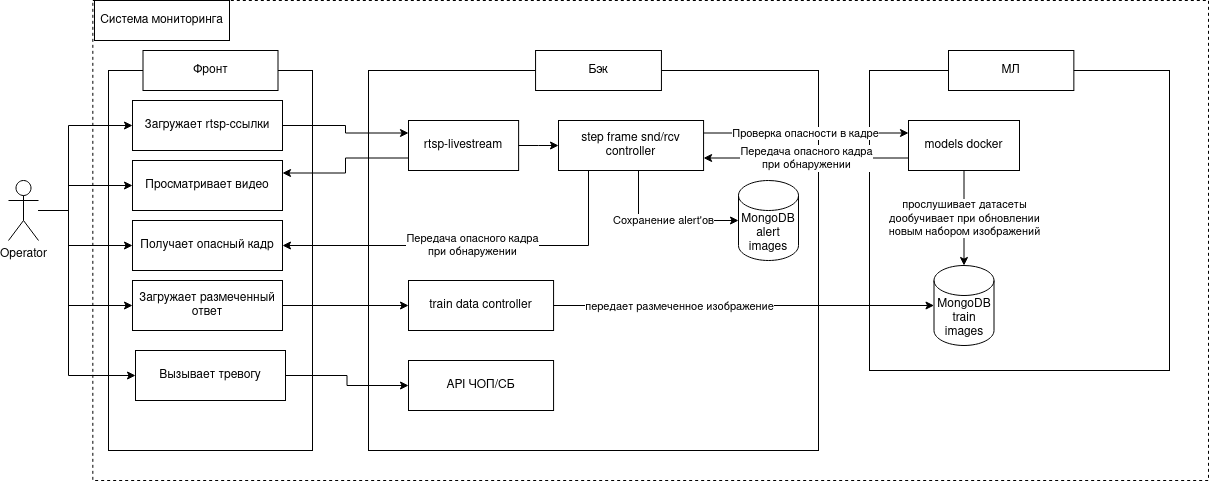

The diagram above was exported from draw.io. Its source (the exported page's mxGraphModel, read from the mxfile embedded in the PNG):
<mxGraphModel dx="832" dy="351" grid="1" gridSize="10" guides="1" tooltips="1" connect="1" arrows="1" fold="1" page="1" pageScale="1" pageWidth="850" pageHeight="1100" math="0" shadow="0">
  <root>
    <mxCell id="0" />
    <mxCell id="1" parent="0" />
    <mxCell id="4" value="" style="rounded=0;whiteSpace=wrap;html=1;dashed=1;align=center;" parent="1" vertex="1">
      <mxGeometry x="264.33" width="1115.67" height="480" as="geometry" />
    </mxCell>
    <mxCell id="2" value="Operator" style="shape=umlActor;verticalLabelPosition=bottom;verticalAlign=top;html=1;outlineConnect=0;" parent="1" vertex="1">
      <mxGeometry x="180" y="180" width="30" height="60" as="geometry" />
    </mxCell>
    <mxCell id="5" value="&lt;div align=&quot;center&quot;&gt;Система мониторинга&lt;/div&gt;" style="rounded=0;whiteSpace=wrap;html=1;" parent="1" vertex="1">
      <mxGeometry x="266" width="135" height="40" as="geometry" />
    </mxCell>
    <mxCell id="19" value="" style="group" parent="1" vertex="1" connectable="0">
      <mxGeometry x="280" y="50" width="204" height="400" as="geometry" />
    </mxCell>
    <mxCell id="17" value="" style="rounded=0;whiteSpace=wrap;html=1;" parent="19" vertex="1">
      <mxGeometry y="20" width="204" height="380" as="geometry" />
    </mxCell>
    <mxCell id="6" value="Загружает rtsp-ссылки" style="rounded=0;whiteSpace=wrap;html=1;" parent="19" vertex="1">
      <mxGeometry x="24" y="50" width="150" height="50" as="geometry" />
    </mxCell>
    <mxCell id="8" value="Получает опасный кадр" style="rounded=0;whiteSpace=wrap;html=1;" parent="19" vertex="1">
      <mxGeometry x="24" y="170" width="150" height="50" as="geometry" />
    </mxCell>
    <mxCell id="18" value="Фронт" style="rounded=0;whiteSpace=wrap;html=1;" parent="19" vertex="1">
      <mxGeometry x="34.5" width="135" height="40" as="geometry" />
    </mxCell>
    <mxCell id="9" value="Загружает размеченный ответ" style="rounded=0;whiteSpace=wrap;html=1;" parent="19" vertex="1">
      <mxGeometry x="24" y="230" width="150" height="50" as="geometry" />
    </mxCell>
    <mxCell id="7" value="Просматривает видео" style="rounded=0;whiteSpace=wrap;html=1;" parent="19" vertex="1">
      <mxGeometry x="24" y="110" width="150" height="50" as="geometry" />
    </mxCell>
    <mxCell id="90" value="Вызывает тревогу" style="rounded=0;whiteSpace=wrap;html=1;" parent="19" vertex="1">
      <mxGeometry x="27" y="300" width="150" height="50" as="geometry" />
    </mxCell>
    <mxCell id="14" style="edgeStyle=orthogonalEdgeStyle;rounded=0;orthogonalLoop=1;jettySize=auto;html=1;entryX=0;entryY=0.5;entryDx=0;entryDy=0;" parent="1" source="2" target="7" edge="1">
      <mxGeometry relative="1" as="geometry">
        <Array as="points">
          <mxPoint x="240" y="210" />
          <mxPoint x="240" y="185" />
        </Array>
      </mxGeometry>
    </mxCell>
    <mxCell id="15" style="edgeStyle=orthogonalEdgeStyle;rounded=0;orthogonalLoop=1;jettySize=auto;html=1;entryX=0;entryY=0.5;entryDx=0;entryDy=0;" parent="1" source="2" target="8" edge="1">
      <mxGeometry relative="1" as="geometry">
        <Array as="points">
          <mxPoint x="240" y="210" />
          <mxPoint x="240" y="245" />
        </Array>
      </mxGeometry>
    </mxCell>
    <mxCell id="16" style="edgeStyle=orthogonalEdgeStyle;rounded=0;orthogonalLoop=1;jettySize=auto;html=1;entryX=0;entryY=0.5;entryDx=0;entryDy=0;" parent="1" source="2" target="9" edge="1">
      <mxGeometry relative="1" as="geometry">
        <Array as="points">
          <mxPoint x="240" y="210" />
          <mxPoint x="240" y="305" />
        </Array>
      </mxGeometry>
    </mxCell>
    <mxCell id="12" style="edgeStyle=orthogonalEdgeStyle;rounded=0;orthogonalLoop=1;jettySize=auto;html=1;entryX=0;entryY=0.5;entryDx=0;entryDy=0;" parent="1" source="2" target="6" edge="1">
      <mxGeometry relative="1" as="geometry">
        <Array as="points">
          <mxPoint x="240" y="210" />
          <mxPoint x="240" y="125" />
        </Array>
      </mxGeometry>
    </mxCell>
    <mxCell id="91" style="edgeStyle=orthogonalEdgeStyle;rounded=0;orthogonalLoop=1;jettySize=auto;html=1;entryX=0;entryY=0.5;entryDx=0;entryDy=0;" parent="1" source="2" target="90" edge="1">
      <mxGeometry relative="1" as="geometry">
        <Array as="points">
          <mxPoint x="240" y="210" />
          <mxPoint x="240" y="375" />
        </Array>
      </mxGeometry>
    </mxCell>
    <mxCell id="47" value="" style="group" parent="1" vertex="1" connectable="0">
      <mxGeometry x="1041" y="50" width="300" height="320" as="geometry" />
    </mxCell>
    <mxCell id="45" value="" style="whiteSpace=wrap;html=1;aspect=fixed;" parent="47" vertex="1">
      <mxGeometry y="20" width="300" height="300" as="geometry" />
    </mxCell>
    <mxCell id="46" value="МЛ" style="rounded=0;whiteSpace=wrap;html=1;" parent="47" vertex="1">
      <mxGeometry x="78.99880434782598" width="125.35376811594202" height="40" as="geometry" />
    </mxCell>
    <mxCell id="88" value="&lt;div&gt;прослушивает датасеты&lt;/div&gt;&lt;div&gt;дообучивает при обновлении&lt;/div&gt;&lt;div&gt;новым набором изображений&lt;br&gt;&lt;/div&gt;" style="edgeStyle=orthogonalEdgeStyle;rounded=0;orthogonalLoop=1;jettySize=auto;html=1;" parent="47" source="62" target="80" edge="1">
      <mxGeometry relative="1" as="geometry" />
    </mxCell>
    <mxCell id="62" value="models docker" style="rounded=0;whiteSpace=wrap;html=1;" parent="47" vertex="1">
      <mxGeometry x="39" y="70" width="111" height="50" as="geometry" />
    </mxCell>
    <mxCell id="80" value="&lt;div&gt;MongoDB&lt;/div&gt;&lt;div&gt;train images&lt;br&gt;&lt;/div&gt;" style="shape=cylinder3;whiteSpace=wrap;html=1;boundedLbl=1;backgroundOutline=1;size=15;" parent="47" vertex="1">
      <mxGeometry x="64.5" y="215" width="60" height="80" as="geometry" />
    </mxCell>
    <mxCell id="66" value="" style="group" parent="1" vertex="1" connectable="0">
      <mxGeometry x="540" y="50" width="582.66" height="400" as="geometry" />
    </mxCell>
    <mxCell id="33" value="" style="rounded=0;whiteSpace=wrap;html=1;" parent="66" vertex="1">
      <mxGeometry y="20" width="450" height="380" as="geometry" />
    </mxCell>
    <mxCell id="34" value="rtsp-livestream" style="rounded=0;whiteSpace=wrap;html=1;" parent="66" vertex="1">
      <mxGeometry x="39.99782608695651" y="70" width="110.12115942028986" height="50" as="geometry" />
    </mxCell>
    <mxCell id="36" value="Бэк" style="rounded=0;whiteSpace=wrap;html=1;" parent="66" vertex="1">
      <mxGeometry x="167.06086956521733" width="125.87826086956521" height="40" as="geometry" />
    </mxCell>
    <mxCell id="79" value="Сохранение alert'ов" style="rounded=0;orthogonalLoop=1;jettySize=auto;html=1;entryX=0;entryY=0.5;entryDx=0;entryDy=0;entryPerimeter=0;shadow=0;edgeStyle=orthogonalEdgeStyle;elbow=vertical;" parent="66" source="35" target="71" edge="1">
      <mxGeometry relative="1" as="geometry">
        <Array as="points">
          <mxPoint x="270" y="170" />
        </Array>
      </mxGeometry>
    </mxCell>
    <mxCell id="35" value="&lt;div&gt;step frame snd/rcv&lt;/div&gt;&lt;div&gt;controller&lt;br&gt;&lt;/div&gt;" style="rounded=0;whiteSpace=wrap;html=1;" parent="66" vertex="1">
      <mxGeometry x="189.99724637681157" y="70" width="145.07246376811594" height="50" as="geometry" />
    </mxCell>
    <mxCell id="43" style="edgeStyle=orthogonalEdgeStyle;rounded=0;orthogonalLoop=1;jettySize=auto;html=1;" parent="66" source="34" target="35" edge="1">
      <mxGeometry relative="1" as="geometry" />
    </mxCell>
    <mxCell id="71" value="&lt;div&gt;MongoDB&lt;/div&gt;&lt;div&gt;alert images&lt;br&gt;&lt;/div&gt;" style="shape=cylinder3;whiteSpace=wrap;html=1;boundedLbl=1;backgroundOutline=1;size=15;" parent="66" vertex="1">
      <mxGeometry x="370" y="130" width="60" height="80" as="geometry" />
    </mxCell>
    <mxCell id="84" value="train data controller" style="rounded=0;whiteSpace=wrap;html=1;" parent="66" vertex="1">
      <mxGeometry x="39.99724637681152" y="230" width="145.07246376811594" height="50" as="geometry" />
    </mxCell>
    <mxCell id="94" value="API ЧОП/СБ" style="rounded=0;whiteSpace=wrap;html=1;" parent="66" vertex="1">
      <mxGeometry x="39.99724637681152" y="310" width="145.07246376811594" height="50" as="geometry" />
    </mxCell>
    <mxCell id="75" value="Проверка опасности в кадре" style="edgeStyle=orthogonalEdgeStyle;rounded=0;orthogonalLoop=1;jettySize=auto;html=1;exitX=1;exitY=0.25;exitDx=0;exitDy=0;entryX=0;entryY=0.25;entryDx=0;entryDy=0;" parent="1" source="35" target="62" edge="1">
      <mxGeometry relative="1" as="geometry" />
    </mxCell>
    <mxCell id="77" value="&lt;div&gt;Передача опасного кадра&lt;/div&gt;&lt;div&gt;при обнаружении&lt;/div&gt;" style="edgeStyle=orthogonalEdgeStyle;rounded=0;orthogonalLoop=1;jettySize=auto;html=1;exitX=0;exitY=0.75;exitDx=0;exitDy=0;entryX=1;entryY=0.75;entryDx=0;entryDy=0;" parent="1" source="62" target="35" edge="1">
      <mxGeometry relative="1" as="geometry" />
    </mxCell>
    <mxCell id="87" style="edgeStyle=orthogonalEdgeStyle;rounded=0;orthogonalLoop=1;jettySize=auto;html=1;entryX=0;entryY=0.5;entryDx=0;entryDy=0;entryPerimeter=0;" parent="1" source="84" target="80" edge="1">
      <mxGeometry relative="1" as="geometry" />
    </mxCell>
    <mxCell id="89" value="&lt;div&gt;передает размеченное изображение&lt;/div&gt;" style="edgeLabel;html=1;align=center;verticalAlign=middle;resizable=0;points=[];" parent="87" vertex="1" connectable="0">
      <mxGeometry x="-0.5076" y="-2" relative="1" as="geometry">
        <mxPoint x="31" y="-2" as="offset" />
      </mxGeometry>
    </mxCell>
    <mxCell id="85" style="edgeStyle=orthogonalEdgeStyle;rounded=0;orthogonalLoop=1;jettySize=auto;html=1;" parent="1" source="9" target="84" edge="1">
      <mxGeometry relative="1" as="geometry" />
    </mxCell>
    <mxCell id="73" value="&lt;div&gt;Передача опасного кадра&lt;/div&gt;&lt;div&gt;при обнаружении&lt;/div&gt;" style="edgeStyle=orthogonalEdgeStyle;rounded=0;orthogonalLoop=1;jettySize=auto;html=1;entryX=1;entryY=0.5;entryDx=0;entryDy=0;" parent="1" source="35" target="8" edge="1">
      <mxGeometry relative="1" as="geometry">
        <Array as="points">
          <mxPoint x="760" y="245" />
        </Array>
      </mxGeometry>
    </mxCell>
    <mxCell id="40" style="edgeStyle=orthogonalEdgeStyle;rounded=0;orthogonalLoop=1;jettySize=auto;html=1;exitX=0;exitY=0.75;exitDx=0;exitDy=0;entryX=1;entryY=0.25;entryDx=0;entryDy=0;" parent="1" source="34" target="7" edge="1">
      <mxGeometry relative="1" as="geometry" />
    </mxCell>
    <mxCell id="39" style="edgeStyle=orthogonalEdgeStyle;rounded=0;orthogonalLoop=1;jettySize=auto;html=1;entryX=0;entryY=0.25;entryDx=0;entryDy=0;" parent="1" source="6" target="34" edge="1">
      <mxGeometry relative="1" as="geometry" />
    </mxCell>
    <mxCell id="95" style="edgeStyle=orthogonalEdgeStyle;rounded=0;orthogonalLoop=1;jettySize=auto;html=1;" parent="1" source="90" target="94" edge="1">
      <mxGeometry relative="1" as="geometry" />
    </mxCell>
  </root>
</mxGraphModel>